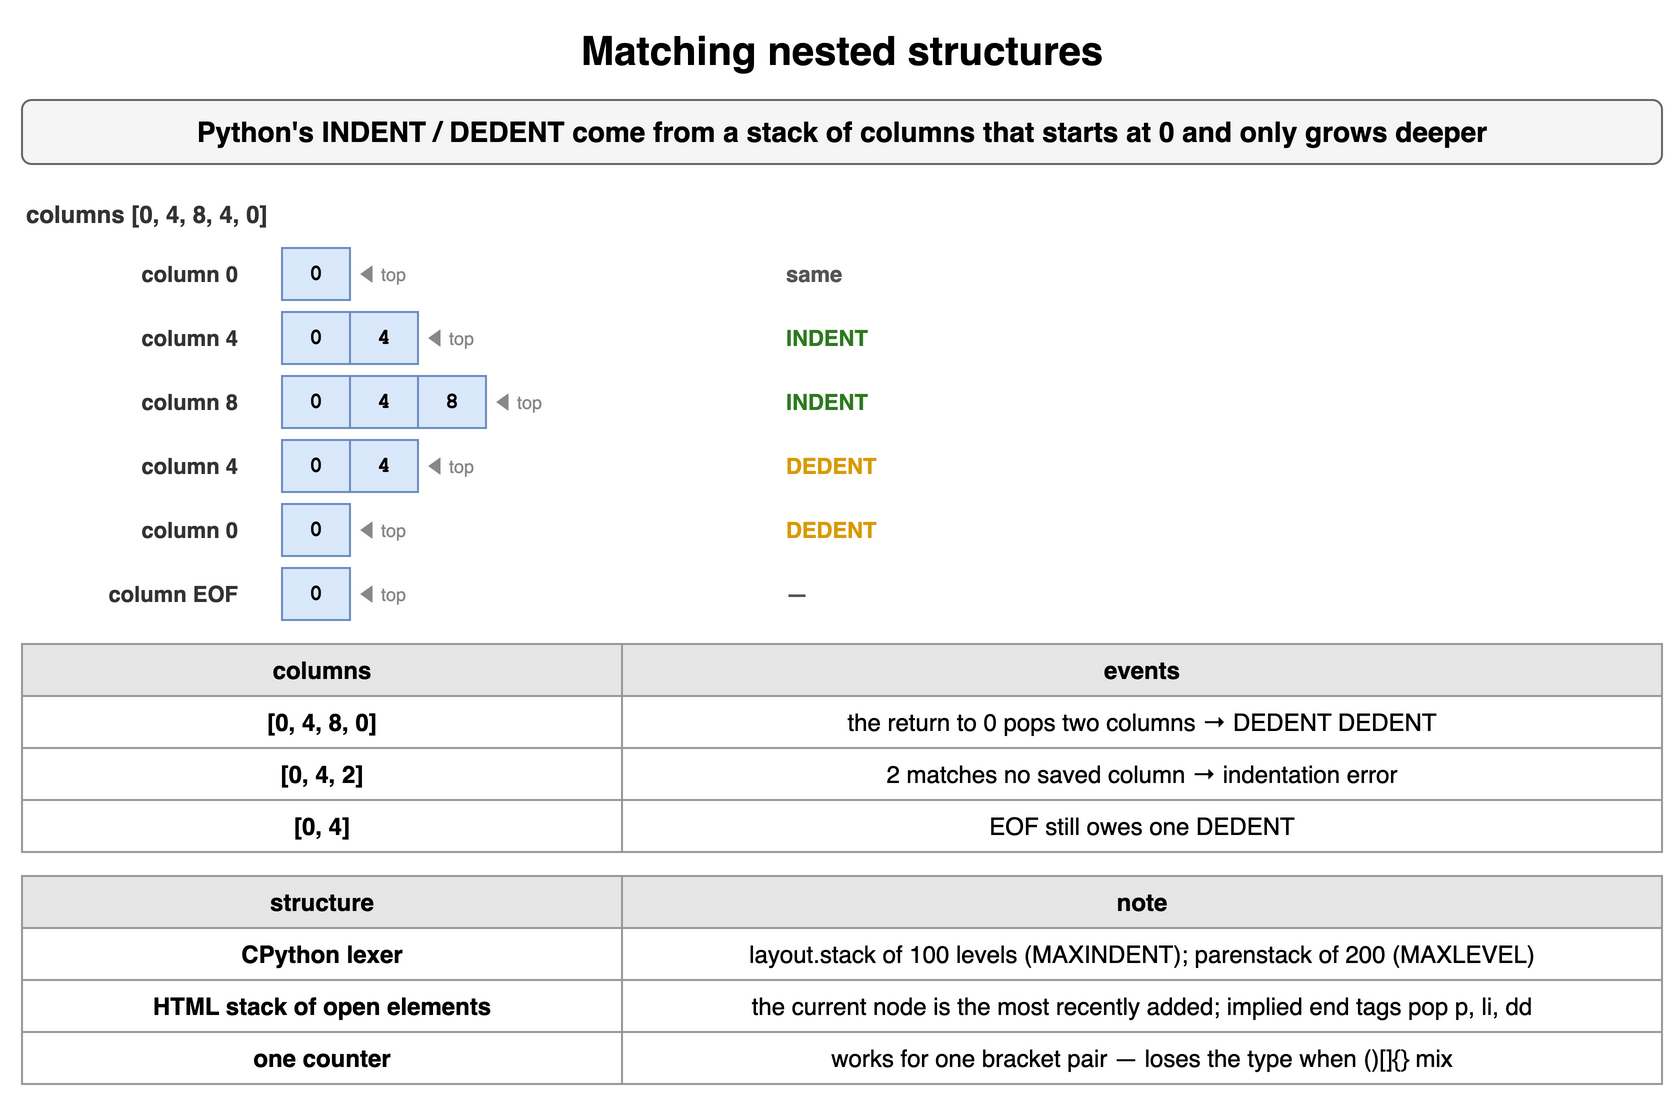

The diagram above was exported from draw.io. Its source (the exported page's mxGraphModel, read from the mxfile embedded in the PNG):
<mxGraphModel dx="900" dy="562" grid="1" gridSize="10" guides="1" tooltips="1" connect="1" arrows="1" fold="1" page="1" pageScale="1" pageWidth="900" pageHeight="562" math="0" shadow="0">
  <root>
    <mxCell id="0" />
    <mxCell id="1" parent="0" />
    <mxCell id="s21" value="Matching nested structures" style="text;html=1;align=center;verticalAlign=middle;whiteSpace=wrap;fontSize=20;fontStyle=1;" vertex="1" parent="1">
      <mxGeometry x="40" y="10" width="820" height="30" as="geometry" />
    </mxCell>
    <mxCell id="s22" value="Python's INDENT / DEDENT come from a stack of columns that starts at 0 and only grows deeper" style="rounded=1;whiteSpace=wrap;html=1;fillColor=#f5f5f5;strokeColor=#666666;fontStyle=1;fontSize=14;" vertex="1" parent="1">
      <mxGeometry x="40" y="50" width="820" height="32" as="geometry" />
    </mxCell>
    <mxCell id="s23" value="columns [0, 4, 8, 4, 0]" style="text;html=1;whiteSpace=wrap;fontSize=11;align=left;verticalAlign=middle;fontSize=12;fontColor=#333333;fontStyle=1;" vertex="1" parent="1">
      <mxGeometry x="40" y="98" width="400" height="18" as="geometry" />
    </mxCell>
    <mxCell id="s24" value="column 0" style="text;html=1;whiteSpace=wrap;fontSize=11;align=right;verticalAlign=middle;fontSize=11;fontColor=#333333;fontStyle=1;" vertex="1" parent="1">
      <mxGeometry x="40" y="124" width="110" height="26" as="geometry" />
    </mxCell>
    <mxCell id="s25" value="0" style="rounded=0;whiteSpace=wrap;html=1;fontFamily=Courier New;fontStyle=1;fontSize=13;fillColor=#dae8fc;strokeColor=#6c8ebf;fontSize=11;" vertex="1" parent="1">
      <mxGeometry x="170" y="124" width="34" height="26" as="geometry" />
    </mxCell>
    <mxCell id="s26" value="◀ top" style="text;html=1;whiteSpace=wrap;fontSize=11;align=left;verticalAlign=middle;fontSize=9;fontColor=#888888;" vertex="1" parent="1">
      <mxGeometry x="206" y="124" width="44" height="26" as="geometry" />
    </mxCell>
    <mxCell id="s27" value="same" style="text;html=1;whiteSpace=wrap;fontSize=11;align=left;verticalAlign=middle;fontSize=11;fontColor=#555555;fontStyle=1;" vertex="1" parent="1">
      <mxGeometry x="420" y="124" width="440" height="26" as="geometry" />
    </mxCell>
    <mxCell id="s28" value="column 4" style="text;html=1;whiteSpace=wrap;fontSize=11;align=right;verticalAlign=middle;fontSize=11;fontColor=#333333;fontStyle=1;" vertex="1" parent="1">
      <mxGeometry x="40" y="156" width="110" height="26" as="geometry" />
    </mxCell>
    <mxCell id="s29" value="0" style="rounded=0;whiteSpace=wrap;html=1;fontFamily=Courier New;fontStyle=1;fontSize=13;fillColor=#dae8fc;strokeColor=#6c8ebf;fontSize=11;" vertex="1" parent="1">
      <mxGeometry x="170" y="156" width="34" height="26" as="geometry" />
    </mxCell>
    <mxCell id="s210" value="4" style="rounded=0;whiteSpace=wrap;html=1;fontFamily=Courier New;fontStyle=1;fontSize=13;fillColor=#dae8fc;strokeColor=#6c8ebf;fontSize=11;" vertex="1" parent="1">
      <mxGeometry x="204" y="156" width="34" height="26" as="geometry" />
    </mxCell>
    <mxCell id="s211" value="◀ top" style="text;html=1;whiteSpace=wrap;fontSize=11;align=left;verticalAlign=middle;fontSize=9;fontColor=#888888;" vertex="1" parent="1">
      <mxGeometry x="240" y="156" width="44" height="26" as="geometry" />
    </mxCell>
    <mxCell id="s212" value="INDENT" style="text;html=1;whiteSpace=wrap;fontSize=11;align=left;verticalAlign=middle;fontSize=11;fontColor=#2d7a1f;fontStyle=1;" vertex="1" parent="1">
      <mxGeometry x="420" y="156" width="440" height="26" as="geometry" />
    </mxCell>
    <mxCell id="s213" value="column 8" style="text;html=1;whiteSpace=wrap;fontSize=11;align=right;verticalAlign=middle;fontSize=11;fontColor=#333333;fontStyle=1;" vertex="1" parent="1">
      <mxGeometry x="40" y="188" width="110" height="26" as="geometry" />
    </mxCell>
    <mxCell id="s214" value="0" style="rounded=0;whiteSpace=wrap;html=1;fontFamily=Courier New;fontStyle=1;fontSize=13;fillColor=#dae8fc;strokeColor=#6c8ebf;fontSize=11;" vertex="1" parent="1">
      <mxGeometry x="170" y="188" width="34" height="26" as="geometry" />
    </mxCell>
    <mxCell id="s215" value="4" style="rounded=0;whiteSpace=wrap;html=1;fontFamily=Courier New;fontStyle=1;fontSize=13;fillColor=#dae8fc;strokeColor=#6c8ebf;fontSize=11;" vertex="1" parent="1">
      <mxGeometry x="204" y="188" width="34" height="26" as="geometry" />
    </mxCell>
    <mxCell id="s216" value="8" style="rounded=0;whiteSpace=wrap;html=1;fontFamily=Courier New;fontStyle=1;fontSize=13;fillColor=#dae8fc;strokeColor=#6c8ebf;fontSize=11;" vertex="1" parent="1">
      <mxGeometry x="238" y="188" width="34" height="26" as="geometry" />
    </mxCell>
    <mxCell id="s217" value="◀ top" style="text;html=1;whiteSpace=wrap;fontSize=11;align=left;verticalAlign=middle;fontSize=9;fontColor=#888888;" vertex="1" parent="1">
      <mxGeometry x="274" y="188" width="44" height="26" as="geometry" />
    </mxCell>
    <mxCell id="s218" value="INDENT" style="text;html=1;whiteSpace=wrap;fontSize=11;align=left;verticalAlign=middle;fontSize=11;fontColor=#2d7a1f;fontStyle=1;" vertex="1" parent="1">
      <mxGeometry x="420" y="188" width="440" height="26" as="geometry" />
    </mxCell>
    <mxCell id="s219" value="column 4" style="text;html=1;whiteSpace=wrap;fontSize=11;align=right;verticalAlign=middle;fontSize=11;fontColor=#333333;fontStyle=1;" vertex="1" parent="1">
      <mxGeometry x="40" y="220" width="110" height="26" as="geometry" />
    </mxCell>
    <mxCell id="s220" value="0" style="rounded=0;whiteSpace=wrap;html=1;fontFamily=Courier New;fontStyle=1;fontSize=13;fillColor=#dae8fc;strokeColor=#6c8ebf;fontSize=11;" vertex="1" parent="1">
      <mxGeometry x="170" y="220" width="34" height="26" as="geometry" />
    </mxCell>
    <mxCell id="s221" value="4" style="rounded=0;whiteSpace=wrap;html=1;fontFamily=Courier New;fontStyle=1;fontSize=13;fillColor=#dae8fc;strokeColor=#6c8ebf;fontSize=11;" vertex="1" parent="1">
      <mxGeometry x="204" y="220" width="34" height="26" as="geometry" />
    </mxCell>
    <mxCell id="s222" value="◀ top" style="text;html=1;whiteSpace=wrap;fontSize=11;align=left;verticalAlign=middle;fontSize=9;fontColor=#888888;" vertex="1" parent="1">
      <mxGeometry x="240" y="220" width="44" height="26" as="geometry" />
    </mxCell>
    <mxCell id="s223" value="DEDENT" style="text;html=1;whiteSpace=wrap;fontSize=11;align=left;verticalAlign=middle;fontSize=11;fontColor=#d79b00;fontStyle=1;" vertex="1" parent="1">
      <mxGeometry x="420" y="220" width="440" height="26" as="geometry" />
    </mxCell>
    <mxCell id="s224" value="column 0" style="text;html=1;whiteSpace=wrap;fontSize=11;align=right;verticalAlign=middle;fontSize=11;fontColor=#333333;fontStyle=1;" vertex="1" parent="1">
      <mxGeometry x="40" y="252" width="110" height="26" as="geometry" />
    </mxCell>
    <mxCell id="s225" value="0" style="rounded=0;whiteSpace=wrap;html=1;fontFamily=Courier New;fontStyle=1;fontSize=13;fillColor=#dae8fc;strokeColor=#6c8ebf;fontSize=11;" vertex="1" parent="1">
      <mxGeometry x="170" y="252" width="34" height="26" as="geometry" />
    </mxCell>
    <mxCell id="s226" value="◀ top" style="text;html=1;whiteSpace=wrap;fontSize=11;align=left;verticalAlign=middle;fontSize=9;fontColor=#888888;" vertex="1" parent="1">
      <mxGeometry x="206" y="252" width="44" height="26" as="geometry" />
    </mxCell>
    <mxCell id="s227" value="DEDENT" style="text;html=1;whiteSpace=wrap;fontSize=11;align=left;verticalAlign=middle;fontSize=11;fontColor=#d79b00;fontStyle=1;" vertex="1" parent="1">
      <mxGeometry x="420" y="252" width="440" height="26" as="geometry" />
    </mxCell>
    <mxCell id="s228" value="column EOF" style="text;html=1;whiteSpace=wrap;fontSize=11;align=right;verticalAlign=middle;fontSize=11;fontColor=#333333;fontStyle=1;" vertex="1" parent="1">
      <mxGeometry x="40" y="284" width="110" height="26" as="geometry" />
    </mxCell>
    <mxCell id="s229" value="0" style="rounded=0;whiteSpace=wrap;html=1;fontFamily=Courier New;fontStyle=1;fontSize=13;fillColor=#dae8fc;strokeColor=#6c8ebf;fontSize=11;" vertex="1" parent="1">
      <mxGeometry x="170" y="284" width="34" height="26" as="geometry" />
    </mxCell>
    <mxCell id="s230" value="◀ top" style="text;html=1;whiteSpace=wrap;fontSize=11;align=left;verticalAlign=middle;fontSize=9;fontColor=#888888;" vertex="1" parent="1">
      <mxGeometry x="206" y="284" width="44" height="26" as="geometry" />
    </mxCell>
    <mxCell id="s231" value="—" style="text;html=1;whiteSpace=wrap;fontSize=11;align=left;verticalAlign=middle;fontSize=11;fontColor=#555555;fontStyle=1;" vertex="1" parent="1">
      <mxGeometry x="420" y="284" width="440" height="26" as="geometry" />
    </mxCell>
    <mxCell id="s232" value="columns" style="whiteSpace=wrap;html=1;fillColor=#e6e6e6;strokeColor=#999999;fontStyle=1;fontSize=12;" vertex="1" parent="1">
      <mxGeometry x="40" y="322" width="300" height="26" as="geometry" />
    </mxCell>
    <mxCell id="s233" value="events" style="whiteSpace=wrap;html=1;fillColor=#e6e6e6;strokeColor=#999999;fontStyle=1;fontSize=12;" vertex="1" parent="1">
      <mxGeometry x="340" y="322" width="520" height="26" as="geometry" />
    </mxCell>
    <mxCell id="s234" value="[0, 4, 8, 0]" style="whiteSpace=wrap;html=1;strokeColor=#999999;fontSize=12;fillColor=#ffffff;fontStyle=1;" vertex="1" parent="1">
      <mxGeometry x="40" y="348" width="300" height="26" as="geometry" />
    </mxCell>
    <mxCell id="s235" value="the return to 0 pops two columns → DEDENT DEDENT" style="whiteSpace=wrap;html=1;strokeColor=#999999;fontSize=12;fillColor=#ffffff;" vertex="1" parent="1">
      <mxGeometry x="340" y="348" width="520" height="26" as="geometry" />
    </mxCell>
    <mxCell id="s236" value="[0, 4, 2]" style="whiteSpace=wrap;html=1;strokeColor=#999999;fontSize=12;fillColor=#ffffff;fontStyle=1;" vertex="1" parent="1">
      <mxGeometry x="40" y="374" width="300" height="26" as="geometry" />
    </mxCell>
    <mxCell id="s237" value="2 matches no saved column → indentation error" style="whiteSpace=wrap;html=1;strokeColor=#999999;fontSize=12;fillColor=#ffffff;" vertex="1" parent="1">
      <mxGeometry x="340" y="374" width="520" height="26" as="geometry" />
    </mxCell>
    <mxCell id="s238" value="[0, 4]" style="whiteSpace=wrap;html=1;strokeColor=#999999;fontSize=12;fillColor=#ffffff;fontStyle=1;" vertex="1" parent="1">
      <mxGeometry x="40" y="400" width="300" height="26" as="geometry" />
    </mxCell>
    <mxCell id="s239" value="EOF still owes one DEDENT" style="whiteSpace=wrap;html=1;strokeColor=#999999;fontSize=12;fillColor=#ffffff;" vertex="1" parent="1">
      <mxGeometry x="340" y="400" width="520" height="26" as="geometry" />
    </mxCell>
    <mxCell id="s240" value="structure" style="whiteSpace=wrap;html=1;fillColor=#e6e6e6;strokeColor=#999999;fontStyle=1;fontSize=12;" vertex="1" parent="1">
      <mxGeometry x="40" y="438" width="300" height="26" as="geometry" />
    </mxCell>
    <mxCell id="s241" value="note" style="whiteSpace=wrap;html=1;fillColor=#e6e6e6;strokeColor=#999999;fontStyle=1;fontSize=12;" vertex="1" parent="1">
      <mxGeometry x="340" y="438" width="520" height="26" as="geometry" />
    </mxCell>
    <mxCell id="s242" value="CPython lexer" style="whiteSpace=wrap;html=1;strokeColor=#999999;fontSize=12;fillColor=#ffffff;fontStyle=1;" vertex="1" parent="1">
      <mxGeometry x="40" y="464" width="300" height="26" as="geometry" />
    </mxCell>
    <mxCell id="s243" value="layout.stack of 100 levels (MAXINDENT); parenstack of 200 (MAXLEVEL)" style="whiteSpace=wrap;html=1;strokeColor=#999999;fontSize=12;fillColor=#ffffff;" vertex="1" parent="1">
      <mxGeometry x="340" y="464" width="520" height="26" as="geometry" />
    </mxCell>
    <mxCell id="s244" value="HTML stack of open elements" style="whiteSpace=wrap;html=1;strokeColor=#999999;fontSize=12;fillColor=#ffffff;fontStyle=1;" vertex="1" parent="1">
      <mxGeometry x="40" y="490" width="300" height="26" as="geometry" />
    </mxCell>
    <mxCell id="s245" value="the current node is the most recently added; implied end tags pop p, li, dd" style="whiteSpace=wrap;html=1;strokeColor=#999999;fontSize=12;fillColor=#ffffff;" vertex="1" parent="1">
      <mxGeometry x="340" y="490" width="520" height="26" as="geometry" />
    </mxCell>
    <mxCell id="s246" value="one counter" style="whiteSpace=wrap;html=1;strokeColor=#999999;fontSize=12;fillColor=#ffffff;fontStyle=1;" vertex="1" parent="1">
      <mxGeometry x="40" y="516" width="300" height="26" as="geometry" />
    </mxCell>
    <mxCell id="s247" value="works for one bracket pair — loses the type when ()[]{} mix" style="whiteSpace=wrap;html=1;strokeColor=#999999;fontSize=12;fillColor=#ffffff;" vertex="1" parent="1">
      <mxGeometry x="340" y="516" width="520" height="26" as="geometry" />
    </mxCell>
  </root>
</mxGraphModel>